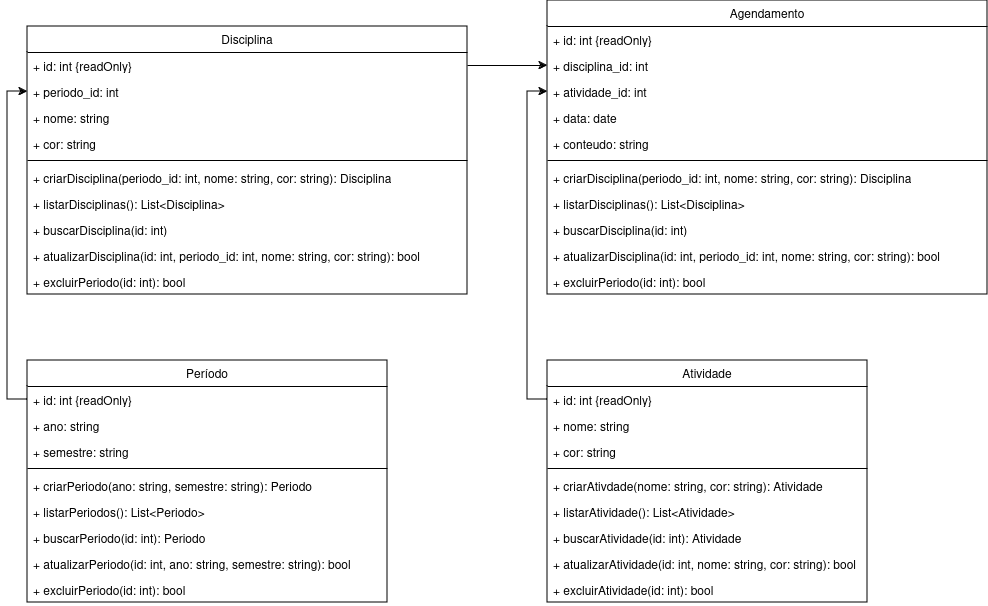

The diagram above was exported from draw.io. Its source (the exported page's mxGraphModel, read from the mxfile embedded in the PNG):
<mxGraphModel dx="1674" dy="824" grid="1" gridSize="10" guides="1" tooltips="1" connect="1" arrows="1" fold="1" page="1" pageScale="1" pageWidth="827" pageHeight="1169" math="0" shadow="0">
  <root>
    <mxCell id="WIyWlLk6GJQsqaUBKTNV-0" />
    <mxCell id="WIyWlLk6GJQsqaUBKTNV-1" parent="WIyWlLk6GJQsqaUBKTNV-0" />
    <mxCell id="SDEPCglI6Zi0WAs1x7b4-9" value="Período" style="swimlane;fontStyle=0;childLayout=stackLayout;horizontal=1;startSize=26;fillColor=none;horizontalStack=0;resizeParent=1;resizeParentMax=0;resizeLast=0;collapsible=1;marginBottom=0;whiteSpace=wrap;html=1;" vertex="1" parent="WIyWlLk6GJQsqaUBKTNV-1">
      <mxGeometry x="40" y="400" width="360" height="242" as="geometry" />
    </mxCell>
    <mxCell id="SDEPCglI6Zi0WAs1x7b4-10" value="+ id: int {readOnly}" style="text;strokeColor=none;fillColor=none;align=left;verticalAlign=top;spacingLeft=4;spacingRight=4;overflow=hidden;rotatable=0;points=[[0,0.5],[1,0.5]];portConstraint=eastwest;whiteSpace=wrap;html=1;" vertex="1" parent="SDEPCglI6Zi0WAs1x7b4-9">
      <mxGeometry y="26" width="360" height="26" as="geometry" />
    </mxCell>
    <mxCell id="SDEPCglI6Zi0WAs1x7b4-11" value="+ ano: string" style="text;strokeColor=none;fillColor=none;align=left;verticalAlign=top;spacingLeft=4;spacingRight=4;overflow=hidden;rotatable=0;points=[[0,0.5],[1,0.5]];portConstraint=eastwest;whiteSpace=wrap;html=1;" vertex="1" parent="SDEPCglI6Zi0WAs1x7b4-9">
      <mxGeometry y="52" width="360" height="26" as="geometry" />
    </mxCell>
    <mxCell id="SDEPCglI6Zi0WAs1x7b4-12" value="+ semestre: string" style="text;strokeColor=none;fillColor=none;align=left;verticalAlign=top;spacingLeft=4;spacingRight=4;overflow=hidden;rotatable=0;points=[[0,0.5],[1,0.5]];portConstraint=eastwest;whiteSpace=wrap;html=1;" vertex="1" parent="SDEPCglI6Zi0WAs1x7b4-9">
      <mxGeometry y="78" width="360" height="26" as="geometry" />
    </mxCell>
    <mxCell id="SDEPCglI6Zi0WAs1x7b4-13" value="" style="line;strokeWidth=1;fillColor=none;align=left;verticalAlign=middle;spacingTop=-1;spacingLeft=3;spacingRight=3;rotatable=0;labelPosition=right;points=[];portConstraint=eastwest;strokeColor=inherit;" vertex="1" parent="SDEPCglI6Zi0WAs1x7b4-9">
      <mxGeometry y="104" width="360" height="8" as="geometry" />
    </mxCell>
    <mxCell id="SDEPCglI6Zi0WAs1x7b4-15" value="+ criarPeriodo(ano: string, semestre: string): Periodo" style="text;strokeColor=none;fillColor=none;align=left;verticalAlign=top;spacingLeft=4;spacingRight=4;overflow=hidden;rotatable=0;points=[[0,0.5],[1,0.5]];portConstraint=eastwest;whiteSpace=wrap;html=1;" vertex="1" parent="SDEPCglI6Zi0WAs1x7b4-9">
      <mxGeometry y="112" width="360" height="26" as="geometry" />
    </mxCell>
    <mxCell id="SDEPCglI6Zi0WAs1x7b4-16" value="+ listarPeriodos(): List&amp;lt;Periodo&amp;gt;" style="text;strokeColor=none;fillColor=none;align=left;verticalAlign=top;spacingLeft=4;spacingRight=4;overflow=hidden;rotatable=0;points=[[0,0.5],[1,0.5]];portConstraint=eastwest;whiteSpace=wrap;html=1;" vertex="1" parent="SDEPCglI6Zi0WAs1x7b4-9">
      <mxGeometry y="138" width="360" height="26" as="geometry" />
    </mxCell>
    <mxCell id="SDEPCglI6Zi0WAs1x7b4-17" value="+ buscarPeriodo(id: int): Periodo" style="text;strokeColor=none;fillColor=none;align=left;verticalAlign=top;spacingLeft=4;spacingRight=4;overflow=hidden;rotatable=0;points=[[0,0.5],[1,0.5]];portConstraint=eastwest;whiteSpace=wrap;html=1;" vertex="1" parent="SDEPCglI6Zi0WAs1x7b4-9">
      <mxGeometry y="164" width="360" height="26" as="geometry" />
    </mxCell>
    <mxCell id="SDEPCglI6Zi0WAs1x7b4-18" value="+ atualizarPeriodo(id: int, ano: string, semestre: string): bool" style="text;strokeColor=none;fillColor=none;align=left;verticalAlign=top;spacingLeft=4;spacingRight=4;overflow=hidden;rotatable=0;points=[[0,0.5],[1,0.5]];portConstraint=eastwest;whiteSpace=wrap;html=1;" vertex="1" parent="SDEPCglI6Zi0WAs1x7b4-9">
      <mxGeometry y="190" width="360" height="26" as="geometry" />
    </mxCell>
    <mxCell id="SDEPCglI6Zi0WAs1x7b4-19" value="+ excluirPeriodo(id: int): bool" style="text;strokeColor=none;fillColor=none;align=left;verticalAlign=top;spacingLeft=4;spacingRight=4;overflow=hidden;rotatable=0;points=[[0,0.5],[1,0.5]];portConstraint=eastwest;whiteSpace=wrap;html=1;" vertex="1" parent="SDEPCglI6Zi0WAs1x7b4-9">
      <mxGeometry y="216" width="360" height="26" as="geometry" />
    </mxCell>
    <mxCell id="SDEPCglI6Zi0WAs1x7b4-54" value="Atividade" style="swimlane;fontStyle=0;childLayout=stackLayout;horizontal=1;startSize=26;fillColor=none;horizontalStack=0;resizeParent=1;resizeParentMax=0;resizeLast=0;collapsible=1;marginBottom=0;whiteSpace=wrap;html=1;" vertex="1" parent="WIyWlLk6GJQsqaUBKTNV-1">
      <mxGeometry x="560" y="400" width="320" height="242" as="geometry" />
    </mxCell>
    <mxCell id="SDEPCglI6Zi0WAs1x7b4-55" value="+ id: int {readOnly}" style="text;strokeColor=none;fillColor=none;align=left;verticalAlign=top;spacingLeft=4;spacingRight=4;overflow=hidden;rotatable=0;points=[[0,0.5],[1,0.5]];portConstraint=eastwest;whiteSpace=wrap;html=1;" vertex="1" parent="SDEPCglI6Zi0WAs1x7b4-54">
      <mxGeometry y="26" width="320" height="26" as="geometry" />
    </mxCell>
    <mxCell id="SDEPCglI6Zi0WAs1x7b4-56" value="+ nome: string" style="text;strokeColor=none;fillColor=none;align=left;verticalAlign=top;spacingLeft=4;spacingRight=4;overflow=hidden;rotatable=0;points=[[0,0.5],[1,0.5]];portConstraint=eastwest;whiteSpace=wrap;html=1;" vertex="1" parent="SDEPCglI6Zi0WAs1x7b4-54">
      <mxGeometry y="52" width="320" height="26" as="geometry" />
    </mxCell>
    <mxCell id="SDEPCglI6Zi0WAs1x7b4-57" value="+ cor: string" style="text;strokeColor=none;fillColor=none;align=left;verticalAlign=top;spacingLeft=4;spacingRight=4;overflow=hidden;rotatable=0;points=[[0,0.5],[1,0.5]];portConstraint=eastwest;whiteSpace=wrap;html=1;" vertex="1" parent="SDEPCglI6Zi0WAs1x7b4-54">
      <mxGeometry y="78" width="320" height="26" as="geometry" />
    </mxCell>
    <mxCell id="SDEPCglI6Zi0WAs1x7b4-58" value="" style="line;strokeWidth=1;fillColor=none;align=left;verticalAlign=middle;spacingTop=-1;spacingLeft=3;spacingRight=3;rotatable=0;labelPosition=right;points=[];portConstraint=eastwest;strokeColor=inherit;" vertex="1" parent="SDEPCglI6Zi0WAs1x7b4-54">
      <mxGeometry y="104" width="320" height="8" as="geometry" />
    </mxCell>
    <mxCell id="SDEPCglI6Zi0WAs1x7b4-59" value="+ criarAtivdade(nome: string, cor: string): Atividade" style="text;strokeColor=none;fillColor=none;align=left;verticalAlign=top;spacingLeft=4;spacingRight=4;overflow=hidden;rotatable=0;points=[[0,0.5],[1,0.5]];portConstraint=eastwest;whiteSpace=wrap;html=1;" vertex="1" parent="SDEPCglI6Zi0WAs1x7b4-54">
      <mxGeometry y="112" width="320" height="26" as="geometry" />
    </mxCell>
    <mxCell id="SDEPCglI6Zi0WAs1x7b4-60" value="+ listarAtividade(): List&amp;lt;Atividade&amp;gt;" style="text;strokeColor=none;fillColor=none;align=left;verticalAlign=top;spacingLeft=4;spacingRight=4;overflow=hidden;rotatable=0;points=[[0,0.5],[1,0.5]];portConstraint=eastwest;whiteSpace=wrap;html=1;" vertex="1" parent="SDEPCglI6Zi0WAs1x7b4-54">
      <mxGeometry y="138" width="320" height="26" as="geometry" />
    </mxCell>
    <mxCell id="SDEPCglI6Zi0WAs1x7b4-61" value="+ buscarAtividade(id: int): Atividade" style="text;strokeColor=none;fillColor=none;align=left;verticalAlign=top;spacingLeft=4;spacingRight=4;overflow=hidden;rotatable=0;points=[[0,0.5],[1,0.5]];portConstraint=eastwest;whiteSpace=wrap;html=1;" vertex="1" parent="SDEPCglI6Zi0WAs1x7b4-54">
      <mxGeometry y="164" width="320" height="26" as="geometry" />
    </mxCell>
    <mxCell id="SDEPCglI6Zi0WAs1x7b4-62" value="+ atualizarAtividade(id: int, nome: string, cor: string): bool" style="text;strokeColor=none;fillColor=none;align=left;verticalAlign=top;spacingLeft=4;spacingRight=4;overflow=hidden;rotatable=0;points=[[0,0.5],[1,0.5]];portConstraint=eastwest;whiteSpace=wrap;html=1;" vertex="1" parent="SDEPCglI6Zi0WAs1x7b4-54">
      <mxGeometry y="190" width="320" height="26" as="geometry" />
    </mxCell>
    <mxCell id="SDEPCglI6Zi0WAs1x7b4-63" value="+ excluirAtividade(id: int): bool" style="text;strokeColor=none;fillColor=none;align=left;verticalAlign=top;spacingLeft=4;spacingRight=4;overflow=hidden;rotatable=0;points=[[0,0.5],[1,0.5]];portConstraint=eastwest;whiteSpace=wrap;html=1;" vertex="1" parent="SDEPCglI6Zi0WAs1x7b4-54">
      <mxGeometry y="216" width="320" height="26" as="geometry" />
    </mxCell>
    <mxCell id="SDEPCglI6Zi0WAs1x7b4-65" value="Agendamento" style="swimlane;fontStyle=0;childLayout=stackLayout;horizontal=1;startSize=26;fillColor=none;horizontalStack=0;resizeParent=1;resizeParentMax=0;resizeLast=0;collapsible=1;marginBottom=0;whiteSpace=wrap;html=1;" vertex="1" parent="WIyWlLk6GJQsqaUBKTNV-1">
      <mxGeometry x="560" y="40" width="440" height="294" as="geometry" />
    </mxCell>
    <mxCell id="SDEPCglI6Zi0WAs1x7b4-66" value="+ id: int {readOnly}" style="text;strokeColor=none;fillColor=none;align=left;verticalAlign=top;spacingLeft=4;spacingRight=4;overflow=hidden;rotatable=0;points=[[0,0.5],[1,0.5]];portConstraint=eastwest;whiteSpace=wrap;html=1;" vertex="1" parent="SDEPCglI6Zi0WAs1x7b4-65">
      <mxGeometry y="26" width="440" height="26" as="geometry" />
    </mxCell>
    <mxCell id="SDEPCglI6Zi0WAs1x7b4-67" value="+ disciplina_id: int" style="text;strokeColor=none;fillColor=none;align=left;verticalAlign=top;spacingLeft=4;spacingRight=4;overflow=hidden;rotatable=0;points=[[0,0.5],[1,0.5]];portConstraint=eastwest;whiteSpace=wrap;html=1;" vertex="1" parent="SDEPCglI6Zi0WAs1x7b4-65">
      <mxGeometry y="52" width="440" height="26" as="geometry" />
    </mxCell>
    <mxCell id="SDEPCglI6Zi0WAs1x7b4-68" value="+ atividade_id: int" style="text;strokeColor=none;fillColor=none;align=left;verticalAlign=top;spacingLeft=4;spacingRight=4;overflow=hidden;rotatable=0;points=[[0,0.5],[1,0.5]];portConstraint=eastwest;whiteSpace=wrap;html=1;" vertex="1" parent="SDEPCglI6Zi0WAs1x7b4-65">
      <mxGeometry y="78" width="440" height="26" as="geometry" />
    </mxCell>
    <mxCell id="SDEPCglI6Zi0WAs1x7b4-69" value="+ data: date" style="text;strokeColor=none;fillColor=none;align=left;verticalAlign=top;spacingLeft=4;spacingRight=4;overflow=hidden;rotatable=0;points=[[0,0.5],[1,0.5]];portConstraint=eastwest;whiteSpace=wrap;html=1;" vertex="1" parent="SDEPCglI6Zi0WAs1x7b4-65">
      <mxGeometry y="104" width="440" height="26" as="geometry" />
    </mxCell>
    <mxCell id="SDEPCglI6Zi0WAs1x7b4-76" value="+ conteudo: string" style="text;strokeColor=none;fillColor=none;align=left;verticalAlign=top;spacingLeft=4;spacingRight=4;overflow=hidden;rotatable=0;points=[[0,0.5],[1,0.5]];portConstraint=eastwest;whiteSpace=wrap;html=1;" vertex="1" parent="SDEPCglI6Zi0WAs1x7b4-65">
      <mxGeometry y="130" width="440" height="26" as="geometry" />
    </mxCell>
    <mxCell id="SDEPCglI6Zi0WAs1x7b4-70" value="" style="line;strokeWidth=1;fillColor=none;align=left;verticalAlign=middle;spacingTop=-1;spacingLeft=3;spacingRight=3;rotatable=0;labelPosition=right;points=[];portConstraint=eastwest;strokeColor=inherit;" vertex="1" parent="SDEPCglI6Zi0WAs1x7b4-65">
      <mxGeometry y="156" width="440" height="8" as="geometry" />
    </mxCell>
    <mxCell id="SDEPCglI6Zi0WAs1x7b4-71" value="+ criarDisciplina(periodo_id: int, nome: string, cor: string): Disciplina" style="text;strokeColor=none;fillColor=none;align=left;verticalAlign=top;spacingLeft=4;spacingRight=4;overflow=hidden;rotatable=0;points=[[0,0.5],[1,0.5]];portConstraint=eastwest;whiteSpace=wrap;html=1;" vertex="1" parent="SDEPCglI6Zi0WAs1x7b4-65">
      <mxGeometry y="164" width="440" height="26" as="geometry" />
    </mxCell>
    <mxCell id="SDEPCglI6Zi0WAs1x7b4-72" value="+ listarDisciplinas(): List&amp;lt;Disciplina&amp;gt;" style="text;strokeColor=none;fillColor=none;align=left;verticalAlign=top;spacingLeft=4;spacingRight=4;overflow=hidden;rotatable=0;points=[[0,0.5],[1,0.5]];portConstraint=eastwest;whiteSpace=wrap;html=1;" vertex="1" parent="SDEPCglI6Zi0WAs1x7b4-65">
      <mxGeometry y="190" width="440" height="26" as="geometry" />
    </mxCell>
    <mxCell id="SDEPCglI6Zi0WAs1x7b4-73" value="+ buscarDisciplina(id: int)" style="text;strokeColor=none;fillColor=none;align=left;verticalAlign=top;spacingLeft=4;spacingRight=4;overflow=hidden;rotatable=0;points=[[0,0.5],[1,0.5]];portConstraint=eastwest;whiteSpace=wrap;html=1;" vertex="1" parent="SDEPCglI6Zi0WAs1x7b4-65">
      <mxGeometry y="216" width="440" height="26" as="geometry" />
    </mxCell>
    <mxCell id="SDEPCglI6Zi0WAs1x7b4-74" value="+ atualizarDisciplina(id: int, periodo_id: int, nome: string, cor: string): bool" style="text;strokeColor=none;fillColor=none;align=left;verticalAlign=top;spacingLeft=4;spacingRight=4;overflow=hidden;rotatable=0;points=[[0,0.5],[1,0.5]];portConstraint=eastwest;whiteSpace=wrap;html=1;" vertex="1" parent="SDEPCglI6Zi0WAs1x7b4-65">
      <mxGeometry y="242" width="440" height="26" as="geometry" />
    </mxCell>
    <mxCell id="SDEPCglI6Zi0WAs1x7b4-75" value="+ excluirPeriodo(id: int): bool" style="text;strokeColor=none;fillColor=none;align=left;verticalAlign=top;spacingLeft=4;spacingRight=4;overflow=hidden;rotatable=0;points=[[0,0.5],[1,0.5]];portConstraint=eastwest;whiteSpace=wrap;html=1;" vertex="1" parent="SDEPCglI6Zi0WAs1x7b4-65">
      <mxGeometry y="268" width="440" height="26" as="geometry" />
    </mxCell>
    <mxCell id="SDEPCglI6Zi0WAs1x7b4-77" style="edgeStyle=orthogonalEdgeStyle;rounded=0;orthogonalLoop=1;jettySize=auto;html=1;" edge="1" parent="WIyWlLk6GJQsqaUBKTNV-1" source="SDEPCglI6Zi0WAs1x7b4-55" target="SDEPCglI6Zi0WAs1x7b4-68">
      <mxGeometry relative="1" as="geometry">
        <Array as="points">
          <mxPoint x="540" y="439" />
          <mxPoint x="540" y="131" />
        </Array>
      </mxGeometry>
    </mxCell>
    <mxCell id="SDEPCglI6Zi0WAs1x7b4-20" value="Disciplina" style="swimlane;fontStyle=0;childLayout=stackLayout;horizontal=1;startSize=26;fillColor=none;horizontalStack=0;resizeParent=1;resizeParentMax=0;resizeLast=0;collapsible=1;marginBottom=0;whiteSpace=wrap;html=1;" vertex="1" parent="WIyWlLk6GJQsqaUBKTNV-1">
      <mxGeometry x="40" y="66" width="440" height="268" as="geometry" />
    </mxCell>
    <mxCell id="SDEPCglI6Zi0WAs1x7b4-21" value="+ id: int {readOnly}" style="text;strokeColor=none;fillColor=none;align=left;verticalAlign=top;spacingLeft=4;spacingRight=4;overflow=hidden;rotatable=0;points=[[0,0.5],[1,0.5]];portConstraint=eastwest;whiteSpace=wrap;html=1;" vertex="1" parent="SDEPCglI6Zi0WAs1x7b4-20">
      <mxGeometry y="26" width="440" height="26" as="geometry" />
    </mxCell>
    <mxCell id="SDEPCglI6Zi0WAs1x7b4-22" value="+ periodo_id: int" style="text;strokeColor=none;fillColor=none;align=left;verticalAlign=top;spacingLeft=4;spacingRight=4;overflow=hidden;rotatable=0;points=[[0,0.5],[1,0.5]];portConstraint=eastwest;whiteSpace=wrap;html=1;" vertex="1" parent="SDEPCglI6Zi0WAs1x7b4-20">
      <mxGeometry y="52" width="440" height="26" as="geometry" />
    </mxCell>
    <mxCell id="SDEPCglI6Zi0WAs1x7b4-31" value="+ nome: string" style="text;strokeColor=none;fillColor=none;align=left;verticalAlign=top;spacingLeft=4;spacingRight=4;overflow=hidden;rotatable=0;points=[[0,0.5],[1,0.5]];portConstraint=eastwest;whiteSpace=wrap;html=1;" vertex="1" parent="SDEPCglI6Zi0WAs1x7b4-20">
      <mxGeometry y="78" width="440" height="26" as="geometry" />
    </mxCell>
    <mxCell id="SDEPCglI6Zi0WAs1x7b4-32" value="+ cor: string" style="text;strokeColor=none;fillColor=none;align=left;verticalAlign=top;spacingLeft=4;spacingRight=4;overflow=hidden;rotatable=0;points=[[0,0.5],[1,0.5]];portConstraint=eastwest;whiteSpace=wrap;html=1;" vertex="1" parent="SDEPCglI6Zi0WAs1x7b4-20">
      <mxGeometry y="104" width="440" height="26" as="geometry" />
    </mxCell>
    <mxCell id="SDEPCglI6Zi0WAs1x7b4-24" value="" style="line;strokeWidth=1;fillColor=none;align=left;verticalAlign=middle;spacingTop=-1;spacingLeft=3;spacingRight=3;rotatable=0;labelPosition=right;points=[];portConstraint=eastwest;strokeColor=inherit;" vertex="1" parent="SDEPCglI6Zi0WAs1x7b4-20">
      <mxGeometry y="130" width="440" height="8" as="geometry" />
    </mxCell>
    <mxCell id="SDEPCglI6Zi0WAs1x7b4-25" value="+ criarDisciplina(periodo_id: int, nome: string, cor: string): Disciplina" style="text;strokeColor=none;fillColor=none;align=left;verticalAlign=top;spacingLeft=4;spacingRight=4;overflow=hidden;rotatable=0;points=[[0,0.5],[1,0.5]];portConstraint=eastwest;whiteSpace=wrap;html=1;" vertex="1" parent="SDEPCglI6Zi0WAs1x7b4-20">
      <mxGeometry y="138" width="440" height="26" as="geometry" />
    </mxCell>
    <mxCell id="SDEPCglI6Zi0WAs1x7b4-26" value="+ listarDisciplinas(): List&amp;lt;Disciplina&amp;gt;" style="text;strokeColor=none;fillColor=none;align=left;verticalAlign=top;spacingLeft=4;spacingRight=4;overflow=hidden;rotatable=0;points=[[0,0.5],[1,0.5]];portConstraint=eastwest;whiteSpace=wrap;html=1;" vertex="1" parent="SDEPCglI6Zi0WAs1x7b4-20">
      <mxGeometry y="164" width="440" height="26" as="geometry" />
    </mxCell>
    <mxCell id="SDEPCglI6Zi0WAs1x7b4-27" value="+ buscarDisciplina(id: int)" style="text;strokeColor=none;fillColor=none;align=left;verticalAlign=top;spacingLeft=4;spacingRight=4;overflow=hidden;rotatable=0;points=[[0,0.5],[1,0.5]];portConstraint=eastwest;whiteSpace=wrap;html=1;" vertex="1" parent="SDEPCglI6Zi0WAs1x7b4-20">
      <mxGeometry y="190" width="440" height="26" as="geometry" />
    </mxCell>
    <mxCell id="SDEPCglI6Zi0WAs1x7b4-28" value="+ atualizarDisciplina(id: int, periodo_id: int, nome: string, cor: string): bool" style="text;strokeColor=none;fillColor=none;align=left;verticalAlign=top;spacingLeft=4;spacingRight=4;overflow=hidden;rotatable=0;points=[[0,0.5],[1,0.5]];portConstraint=eastwest;whiteSpace=wrap;html=1;" vertex="1" parent="SDEPCglI6Zi0WAs1x7b4-20">
      <mxGeometry y="216" width="440" height="26" as="geometry" />
    </mxCell>
    <mxCell id="SDEPCglI6Zi0WAs1x7b4-29" value="+ excluirPeriodo(id: int): bool" style="text;strokeColor=none;fillColor=none;align=left;verticalAlign=top;spacingLeft=4;spacingRight=4;overflow=hidden;rotatable=0;points=[[0,0.5],[1,0.5]];portConstraint=eastwest;whiteSpace=wrap;html=1;" vertex="1" parent="SDEPCglI6Zi0WAs1x7b4-20">
      <mxGeometry y="242" width="440" height="26" as="geometry" />
    </mxCell>
    <mxCell id="SDEPCglI6Zi0WAs1x7b4-79" style="edgeStyle=orthogonalEdgeStyle;rounded=0;orthogonalLoop=1;jettySize=auto;html=1;" edge="1" parent="WIyWlLk6GJQsqaUBKTNV-1" source="SDEPCglI6Zi0WAs1x7b4-21" target="SDEPCglI6Zi0WAs1x7b4-67">
      <mxGeometry relative="1" as="geometry" />
    </mxCell>
    <mxCell id="SDEPCglI6Zi0WAs1x7b4-82" style="edgeStyle=orthogonalEdgeStyle;rounded=0;orthogonalLoop=1;jettySize=auto;html=1;" edge="1" parent="WIyWlLk6GJQsqaUBKTNV-1" source="SDEPCglI6Zi0WAs1x7b4-10" target="SDEPCglI6Zi0WAs1x7b4-22">
      <mxGeometry relative="1" as="geometry">
        <Array as="points">
          <mxPoint x="20" y="439" />
          <mxPoint x="20" y="131" />
        </Array>
      </mxGeometry>
    </mxCell>
  </root>
</mxGraphModel>